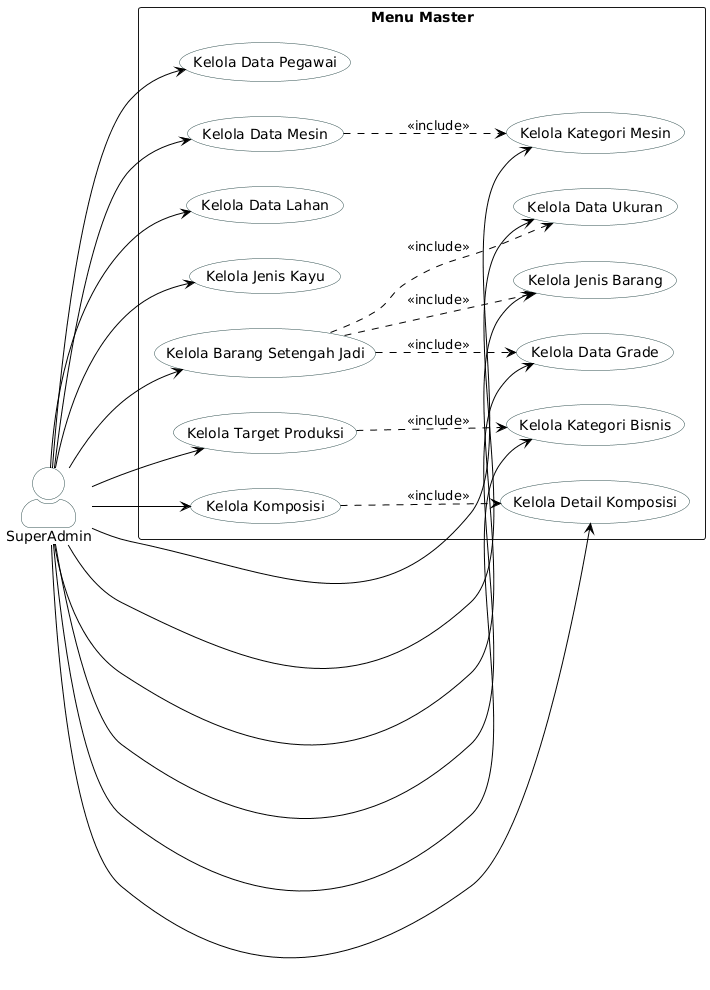

The diagram above was rendered by PlantUML. Its source (embedded in the PNG):
@startuml
' Panggil file style yang sudah dibuat (pastikan file ini ada)
' === FILE: style.puml ===
' File ini khusus menyimpan konfigurasi tampilan global

left to right direction
skinparam packageStyle rectangle
skinparam actorStyle awesome
skinparam shadowing false

' Konfigurasi Warna Aktor
skinparam actor {
    BackgroundColor White
    BorderColor DarkSlateGray
}

' Konfigurasi Warna Use Case & Garis
skinparam usecase {
    BackgroundColor White
    BorderColor DarkSlateGray
    ArrowColor Black
}

' Konfigurasi Catatan (Note)
skinparam note {
    BackgroundColor #FFF9C4
    BorderColor #FBC02D
}

left to right direction
skinparam packageStyle rectangle

' === DEFINISI AKTOR ===
actor "SuperAdmin" as Admin

package "Menu Master" {
    ' -- Group SDM --
    usecase "Kelola Data Pegawai" as UC_M_Pegawai

    ' -- Group Mesin & Aset --
    usecase "Kelola Data Mesin" as UC_M_Mesin
    usecase "Kelola Kategori Mesin" as UC_M_KatergoriMesin
    usecase "Kelola Data Lahan" as UC_M_Lahan

    ' -- Group Produk & Material --
    usecase "Kelola Jenis Kayu" as UC_M_JenisKayu
    usecase "Kelola Data Ukuran" as UC_M_Ukuran
    usecase "Kelola Jenis Barang" as UC_M_JenisBarang
    usecase "Kelola Data Grade" as UC_M_Grades
    usecase "Kelola Barang Setengah Jadi" as UC_M_BarangSetengahJadi
    
    ' -- Group Produksi & Target --
    usecase "Kelola Kategori Bisnis" as UC_M_Kategori_Bisnis
    usecase "Kelola Target Produksi" as UC_M_Target
    usecase "Kelola Komposisi" as UC_M_Komposisi
    usecase "Kelola Detail Komposisi" as UC_M_DetailKomposisi
}

' === HUBUNGAN AKTOR KE USE CASE ===
' SuperAdmin memiliki akses penuh ke semua master data
Admin --> UC_M_Pegawai
Admin --> UC_M_Mesin
Admin --> UC_M_KatergoriMesin
Admin --> UC_M_Lahan
Admin --> UC_M_JenisKayu
Admin --> UC_M_Ukuran
Admin --> UC_M_JenisBarang
Admin --> UC_M_Grades
Admin --> UC_M_BarangSetengahJadi
Admin --> UC_M_Kategori_Bisnis
Admin --> UC_M_Target
Admin --> UC_M_Komposisi
Admin --> UC_M_DetailKomposisi

' 2. Relasi Data (Dependency)
' Saat input Mesin, sistem butuh data Kategori Mesin
UC_M_Mesin ..> UC_M_KatergoriMesin : <<include>>

' Saat input Barang Setengah Jadi, butuh data Jenis Barang & Ukuran & Grade
UC_M_BarangSetengahJadi ..> UC_M_JenisBarang : <<include>>
UC_M_BarangSetengahJadi ..> UC_M_Ukuran : <<include>>
UC_M_BarangSetengahJadi ..> UC_M_Grades : <<include>>

' Saat input Komposisi, pasti mengisi Detail Komposisi
UC_M_Komposisi ..> UC_M_DetailKomposisi : <<include>>

' Target produksi mungkin membutuhkan data Kategori Bisnis
UC_M_Target ..> UC_M_Kategori_Bisnis : <<include>>
@enduml